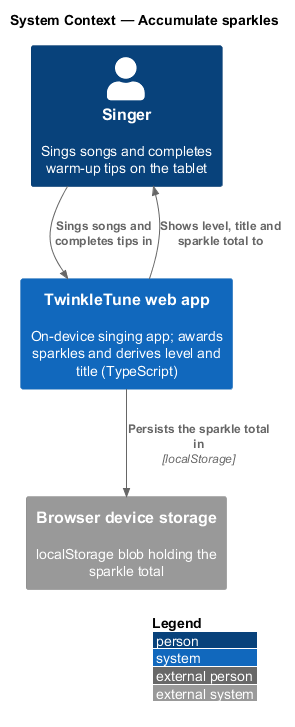

The diagram above was rendered by PlantUML. Its source (embedded in the PNG):
@startuml
!include <C4/C4_Context>
LAYOUT_WITH_LEGEND()
title System Context — Accumulate sparkles

Person(singer, "Singer", "Sings songs and completes warm-up tips on the tablet")
System(twinkle, "TwinkleTune web app", "On-device singing app; awards sparkles and derives level and title (TypeScript)")
System_Ext(storage, "Browser device storage", "localStorage blob holding the sparkle total")

Rel(singer, twinkle, "Sings songs and completes tips in")
Rel(twinkle, singer, "Shows level, title and sparkle total to")
Rel(twinkle, storage, "Persists the sparkle total in", "localStorage")
@enduml